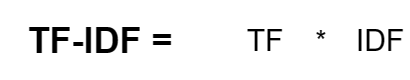

The diagram above was exported from draw.io. Its source (the exported page's mxGraphModel, read from the mxfile embedded in the PNG):
<mxGraphModel dx="832" dy="481" grid="1" gridSize="10" guides="1" tooltips="1" connect="1" arrows="1" fold="1" page="1" pageScale="1" pageWidth="827" pageHeight="1169" math="0" shadow="0">
  <root>
    <mxCell id="JP5uvd9WJg4-QOr5_FhK-0" />
    <mxCell id="JP5uvd9WJg4-QOr5_FhK-1" parent="JP5uvd9WJg4-QOr5_FhK-0" />
    <mxCell id="JP5uvd9WJg4-QOr5_FhK-2" value="TF-IDF =" style="text;html=1;align=center;verticalAlign=middle;whiteSpace=wrap;rounded=0;fontStyle=1;fontSize=36;" vertex="1" parent="JP5uvd9WJg4-QOr5_FhK-1">
      <mxGeometry x="80" y="160" width="200" height="80" as="geometry" />
    </mxCell>
    <mxCell id="JP5uvd9WJg4-QOr5_FhK-3" value="TF" style="text;html=1;align=center;verticalAlign=middle;whiteSpace=wrap;rounded=0;fontSize=30;" vertex="1" parent="JP5uvd9WJg4-QOr5_FhK-1">
      <mxGeometry x="320" y="160" width="50" height="80" as="geometry" />
    </mxCell>
    <mxCell id="_59mxk9FAJLrDg1KaBxS-0" value="*" style="text;html=1;align=center;verticalAlign=middle;whiteSpace=wrap;rounded=0;fontSize=28;" vertex="1" parent="JP5uvd9WJg4-QOr5_FhK-1">
      <mxGeometry x="388" y="185" width="26" height="30" as="geometry" />
    </mxCell>
    <mxCell id="_59mxk9FAJLrDg1KaBxS-1" value="IDF" style="text;html=1;align=center;verticalAlign=middle;whiteSpace=wrap;rounded=0;fontSize=30;" vertex="1" parent="JP5uvd9WJg4-QOr5_FhK-1">
      <mxGeometry x="430" y="160" width="60" height="80" as="geometry" />
    </mxCell>
  </root>
</mxGraphModel>